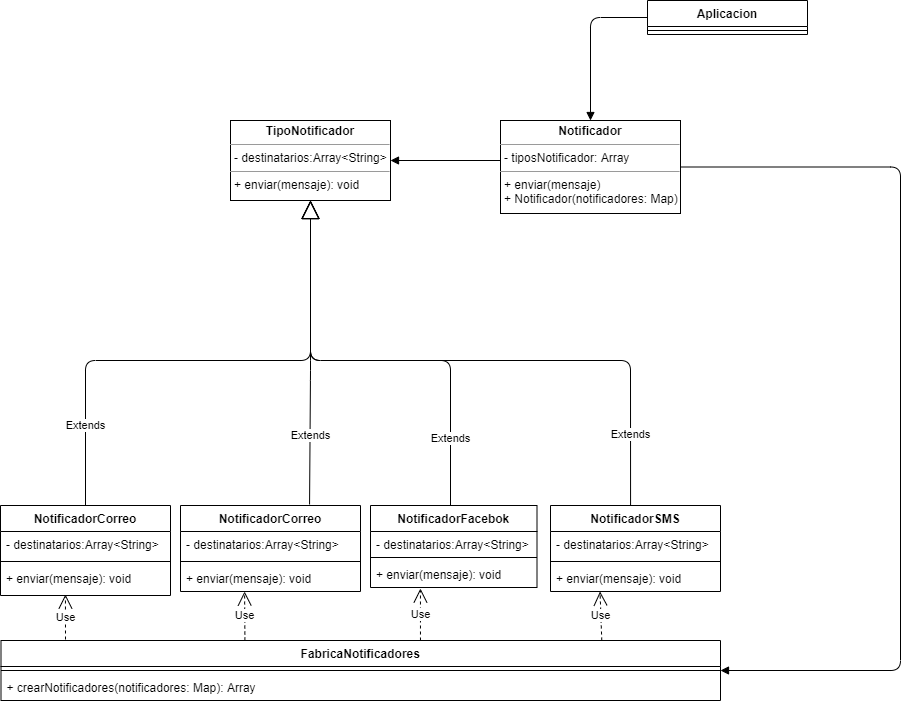

The diagram above was exported from draw.io. Its source (the exported page's mxGraphModel, read from the mxfile embedded in the PNG):
<mxGraphModel dx="702" dy="793" grid="1" gridSize="10" guides="1" tooltips="1" connect="1" arrows="1" fold="1" page="1" pageScale="1" pageWidth="827" pageHeight="1169" math="0" shadow="0">
  <root>
    <mxCell id="WIyWlLk6GJQsqaUBKTNV-0" />
    <mxCell id="WIyWlLk6GJQsqaUBKTNV-1" parent="WIyWlLk6GJQsqaUBKTNV-0" />
    <mxCell id="1YpkcjEheP0r3VfTBmVo-0" value="Aplicacion" style="swimlane;fontStyle=1;align=center;verticalAlign=top;childLayout=stackLayout;horizontal=1;startSize=26;horizontalStack=0;resizeParent=1;resizeParentMax=0;resizeLast=0;collapsible=1;marginBottom=0;" parent="WIyWlLk6GJQsqaUBKTNV-1" vertex="1">
      <mxGeometry x="667" y="80" width="160" height="34" as="geometry" />
    </mxCell>
    <mxCell id="1YpkcjEheP0r3VfTBmVo-2" value="" style="line;strokeWidth=1;fillColor=none;align=left;verticalAlign=middle;spacingTop=-1;spacingLeft=3;spacingRight=3;rotatable=0;labelPosition=right;points=[];portConstraint=eastwest;" parent="1YpkcjEheP0r3VfTBmVo-0" vertex="1">
      <mxGeometry y="26" width="160" height="8" as="geometry" />
    </mxCell>
    <mxCell id="F6mJyL1EnfAosNaTdqct-0" value="NotificadorCorreo" style="swimlane;fontStyle=1;align=center;verticalAlign=top;childLayout=stackLayout;horizontal=1;startSize=26;horizontalStack=0;resizeParent=1;resizeParentMax=0;resizeLast=0;collapsible=1;marginBottom=0;" parent="WIyWlLk6GJQsqaUBKTNV-1" vertex="1">
      <mxGeometry x="200" y="585" width="180" height="86" as="geometry" />
    </mxCell>
    <mxCell id="F6mJyL1EnfAosNaTdqct-1" value="- destinatarios:Array&lt;String&gt;" style="text;strokeColor=none;fillColor=none;align=left;verticalAlign=top;spacingLeft=4;spacingRight=4;overflow=hidden;rotatable=0;points=[[0,0.5],[1,0.5]];portConstraint=eastwest;" parent="F6mJyL1EnfAosNaTdqct-0" vertex="1">
      <mxGeometry y="26" width="180" height="26" as="geometry" />
    </mxCell>
    <mxCell id="F6mJyL1EnfAosNaTdqct-2" value="" style="line;strokeWidth=1;fillColor=none;align=left;verticalAlign=middle;spacingTop=-1;spacingLeft=3;spacingRight=3;rotatable=0;labelPosition=right;points=[];portConstraint=eastwest;" parent="F6mJyL1EnfAosNaTdqct-0" vertex="1">
      <mxGeometry y="52" width="180" height="8" as="geometry" />
    </mxCell>
    <mxCell id="4V04Myrp75NVtSiqvnrW-0" value="+ enviar(mensaje): void&#10;" style="text;strokeColor=none;fillColor=none;align=left;verticalAlign=top;spacingLeft=4;spacingRight=4;overflow=hidden;rotatable=0;points=[[0,0.5],[1,0.5]];portConstraint=eastwest;" parent="F6mJyL1EnfAosNaTdqct-0" vertex="1">
      <mxGeometry y="60" width="180" height="26" as="geometry" />
    </mxCell>
    <mxCell id="F6mJyL1EnfAosNaTdqct-4" value="NotificadorFacebok" style="swimlane;fontStyle=1;align=center;verticalAlign=top;childLayout=stackLayout;horizontal=1;startSize=26;horizontalStack=0;resizeParent=1;resizeParentMax=0;resizeLast=0;collapsible=1;marginBottom=0;" parent="WIyWlLk6GJQsqaUBKTNV-1" vertex="1">
      <mxGeometry x="390" y="585" width="166.5" height="82" as="geometry" />
    </mxCell>
    <mxCell id="F6mJyL1EnfAosNaTdqct-5" value="- destinatarios:Array&lt;String&gt;" style="text;strokeColor=none;fillColor=none;align=left;verticalAlign=top;spacingLeft=4;spacingRight=4;overflow=hidden;rotatable=0;points=[[0,0.5],[1,0.5]];portConstraint=eastwest;" parent="F6mJyL1EnfAosNaTdqct-4" vertex="1">
      <mxGeometry y="26" width="166.5" height="22" as="geometry" />
    </mxCell>
    <mxCell id="F6mJyL1EnfAosNaTdqct-6" value="" style="line;strokeWidth=1;fillColor=none;align=left;verticalAlign=middle;spacingTop=-1;spacingLeft=3;spacingRight=3;rotatable=0;labelPosition=right;points=[];portConstraint=eastwest;" parent="F6mJyL1EnfAosNaTdqct-4" vertex="1">
      <mxGeometry y="48" width="166.5" height="8" as="geometry" />
    </mxCell>
    <mxCell id="4V04Myrp75NVtSiqvnrW-1" value="+ enviar(mensaje): void" style="text;strokeColor=none;fillColor=none;align=left;verticalAlign=top;spacingLeft=4;spacingRight=4;overflow=hidden;rotatable=0;points=[[0,0.5],[1,0.5]];portConstraint=eastwest;" parent="F6mJyL1EnfAosNaTdqct-4" vertex="1">
      <mxGeometry y="56" width="166.5" height="26" as="geometry" />
    </mxCell>
    <mxCell id="F6mJyL1EnfAosNaTdqct-8" value="NotificadorSMS" style="swimlane;fontStyle=1;align=center;verticalAlign=top;childLayout=stackLayout;horizontal=1;startSize=26;horizontalStack=0;resizeParent=1;resizeParentMax=0;resizeLast=0;collapsible=1;marginBottom=0;" parent="WIyWlLk6GJQsqaUBKTNV-1" vertex="1">
      <mxGeometry x="570" y="585" width="170" height="86" as="geometry" />
    </mxCell>
    <mxCell id="F6mJyL1EnfAosNaTdqct-9" value="- destinatarios:Array&lt;String&gt;" style="text;strokeColor=none;fillColor=none;align=left;verticalAlign=top;spacingLeft=4;spacingRight=4;overflow=hidden;rotatable=0;points=[[0,0.5],[1,0.5]];portConstraint=eastwest;" parent="F6mJyL1EnfAosNaTdqct-8" vertex="1">
      <mxGeometry y="26" width="170" height="26" as="geometry" />
    </mxCell>
    <mxCell id="F6mJyL1EnfAosNaTdqct-10" value="" style="line;strokeWidth=1;fillColor=none;align=left;verticalAlign=middle;spacingTop=-1;spacingLeft=3;spacingRight=3;rotatable=0;labelPosition=right;points=[];portConstraint=eastwest;" parent="F6mJyL1EnfAosNaTdqct-8" vertex="1">
      <mxGeometry y="52" width="170" height="8" as="geometry" />
    </mxCell>
    <mxCell id="4V04Myrp75NVtSiqvnrW-2" value="+ enviar(mensaje): void" style="text;strokeColor=none;fillColor=none;align=left;verticalAlign=top;spacingLeft=4;spacingRight=4;overflow=hidden;rotatable=0;points=[[0,0.5],[1,0.5]];portConstraint=eastwest;" parent="F6mJyL1EnfAosNaTdqct-8" vertex="1">
      <mxGeometry y="60" width="170" height="26" as="geometry" />
    </mxCell>
    <mxCell id="F6mJyL1EnfAosNaTdqct-12" value="&lt;p style=&quot;margin: 0px ; margin-top: 4px ; text-align: center&quot;&gt;&lt;b&gt;TipoNotificador&lt;/b&gt;&lt;/p&gt;&lt;hr size=&quot;1&quot;&gt;&lt;p style=&quot;margin: 0px ; margin-left: 4px&quot;&gt;- destinatarios:Array&amp;lt;String&amp;gt;&lt;br&gt;&lt;/p&gt;&lt;hr size=&quot;1&quot;&gt;&lt;p style=&quot;margin: 0px ; margin-left: 4px&quot;&gt;+ enviar(mensaje): void&lt;br&gt;&lt;/p&gt;" style="verticalAlign=top;align=left;overflow=fill;fontSize=12;fontFamily=Helvetica;html=1;" parent="WIyWlLk6GJQsqaUBKTNV-1" vertex="1">
      <mxGeometry x="250" y="200" width="160" height="80" as="geometry" />
    </mxCell>
    <mxCell id="4V04Myrp75NVtSiqvnrW-3" value="Extends" style="endArrow=block;endSize=16;endFill=0;html=1;entryX=0.5;entryY=1;entryDx=0;entryDy=0;exitX=0.717;exitY=-0.012;exitDx=0;exitDy=0;exitPerimeter=0;" parent="WIyWlLk6GJQsqaUBKTNV-1" source="F6mJyL1EnfAosNaTdqct-0" target="F6mJyL1EnfAosNaTdqct-12" edge="1">
      <mxGeometry x="-0.5439" width="160" relative="1" as="geometry">
        <mxPoint x="60" y="260" as="sourcePoint" />
        <mxPoint x="220" y="260" as="targetPoint" />
        <Array as="points">
          <mxPoint x="330" y="450" />
        </Array>
        <mxPoint as="offset" />
      </mxGeometry>
    </mxCell>
    <mxCell id="9EcrFGr1h43yWcRROnNP-0" value="NotificadorCorreo" style="swimlane;fontStyle=1;align=center;verticalAlign=top;childLayout=stackLayout;horizontal=1;startSize=26;horizontalStack=0;resizeParent=1;resizeParentMax=0;resizeLast=0;collapsible=1;marginBottom=0;" vertex="1" parent="WIyWlLk6GJQsqaUBKTNV-1">
      <mxGeometry x="20" y="585" width="170" height="90" as="geometry" />
    </mxCell>
    <mxCell id="9EcrFGr1h43yWcRROnNP-1" value="- destinatarios:Array&lt;String&gt;" style="text;strokeColor=none;fillColor=none;align=left;verticalAlign=top;spacingLeft=4;spacingRight=4;overflow=hidden;rotatable=0;points=[[0,0.5],[1,0.5]];portConstraint=eastwest;" vertex="1" parent="9EcrFGr1h43yWcRROnNP-0">
      <mxGeometry y="26" width="170" height="26" as="geometry" />
    </mxCell>
    <mxCell id="9EcrFGr1h43yWcRROnNP-2" value="" style="line;strokeWidth=1;fillColor=none;align=left;verticalAlign=middle;spacingTop=-1;spacingLeft=3;spacingRight=3;rotatable=0;labelPosition=right;points=[];portConstraint=eastwest;" vertex="1" parent="9EcrFGr1h43yWcRROnNP-0">
      <mxGeometry y="52" width="170" height="8" as="geometry" />
    </mxCell>
    <mxCell id="9EcrFGr1h43yWcRROnNP-3" value="+ enviar(mensaje): void&#10;" style="text;strokeColor=none;fillColor=none;align=left;verticalAlign=top;spacingLeft=4;spacingRight=4;overflow=hidden;rotatable=0;points=[[0,0.5],[1,0.5]];portConstraint=eastwest;" vertex="1" parent="9EcrFGr1h43yWcRROnNP-0">
      <mxGeometry y="60" width="170" height="30" as="geometry" />
    </mxCell>
    <mxCell id="9EcrFGr1h43yWcRROnNP-5" value="Extends" style="endArrow=block;endSize=16;endFill=0;html=1;" edge="1" parent="WIyWlLk6GJQsqaUBKTNV-1">
      <mxGeometry x="-0.6998" width="160" relative="1" as="geometry">
        <mxPoint x="470" y="585" as="sourcePoint" />
        <mxPoint x="330" y="280" as="targetPoint" />
        <Array as="points">
          <mxPoint x="470" y="440" />
          <mxPoint x="330" y="440" />
        </Array>
        <mxPoint as="offset" />
      </mxGeometry>
    </mxCell>
    <mxCell id="9EcrFGr1h43yWcRROnNP-6" value="Extends" style="endArrow=block;endSize=16;endFill=0;html=1;exitX=0.471;exitY=0;exitDx=0;exitDy=0;entryX=0.5;entryY=1;entryDx=0;entryDy=0;exitPerimeter=0;" edge="1" parent="WIyWlLk6GJQsqaUBKTNV-1" source="F6mJyL1EnfAosNaTdqct-8" target="F6mJyL1EnfAosNaTdqct-12">
      <mxGeometry x="-0.7739" width="160" relative="1" as="geometry">
        <mxPoint x="619.29" y="585" as="sourcePoint" />
        <mxPoint x="470" y="440" as="targetPoint" />
        <Array as="points">
          <mxPoint x="650" y="440" />
          <mxPoint x="330" y="440" />
        </Array>
        <mxPoint as="offset" />
      </mxGeometry>
    </mxCell>
    <mxCell id="9EcrFGr1h43yWcRROnNP-7" value="Extends" style="endArrow=block;endSize=16;endFill=0;html=1;entryX=0.5;entryY=1;entryDx=0;entryDy=0;exitX=0.5;exitY=0;exitDx=0;exitDy=0;" edge="1" parent="WIyWlLk6GJQsqaUBKTNV-1" source="9EcrFGr1h43yWcRROnNP-0" target="F6mJyL1EnfAosNaTdqct-12">
      <mxGeometry x="-0.6984" width="160" relative="1" as="geometry">
        <mxPoint x="184.29" y="585" as="sourcePoint" />
        <mxPoint x="184.29" y="300" as="targetPoint" />
        <Array as="points">
          <mxPoint x="105" y="440" />
          <mxPoint x="330" y="440" />
        </Array>
        <mxPoint as="offset" />
      </mxGeometry>
    </mxCell>
    <mxCell id="9EcrFGr1h43yWcRROnNP-12" value="FabricaNotificadores" style="swimlane;fontStyle=1;align=center;verticalAlign=top;childLayout=stackLayout;horizontal=1;startSize=26;horizontalStack=0;resizeParent=1;resizeParentMax=0;resizeLast=0;collapsible=1;marginBottom=0;" vertex="1" parent="WIyWlLk6GJQsqaUBKTNV-1">
      <mxGeometry x="20.5" y="720" width="719.5" height="60" as="geometry" />
    </mxCell>
    <mxCell id="9EcrFGr1h43yWcRROnNP-14" value="" style="line;strokeWidth=1;fillColor=none;align=left;verticalAlign=middle;spacingTop=-1;spacingLeft=3;spacingRight=3;rotatable=0;labelPosition=right;points=[];portConstraint=eastwest;" vertex="1" parent="9EcrFGr1h43yWcRROnNP-12">
      <mxGeometry y="26" width="719.5" height="8" as="geometry" />
    </mxCell>
    <mxCell id="9EcrFGr1h43yWcRROnNP-15" value="+ crearNotificadores(notificadores: Map): Array" style="text;strokeColor=none;fillColor=none;align=left;verticalAlign=top;spacingLeft=4;spacingRight=4;overflow=hidden;rotatable=0;points=[[0,0.5],[1,0.5]];portConstraint=eastwest;" vertex="1" parent="9EcrFGr1h43yWcRROnNP-12">
      <mxGeometry y="34" width="719.5" height="26" as="geometry" />
    </mxCell>
    <mxCell id="9EcrFGr1h43yWcRROnNP-17" value="Use" style="endArrow=open;endSize=12;dashed=1;html=1;entryX=0.382;entryY=0.967;entryDx=0;entryDy=0;entryPerimeter=0;" edge="1" parent="WIyWlLk6GJQsqaUBKTNV-1" target="9EcrFGr1h43yWcRROnNP-3">
      <mxGeometry width="160" relative="1" as="geometry">
        <mxPoint x="85" y="719" as="sourcePoint" />
        <mxPoint x="320" y="710" as="targetPoint" />
      </mxGeometry>
    </mxCell>
    <mxCell id="9EcrFGr1h43yWcRROnNP-18" value="Use" style="endArrow=open;endSize=12;dashed=1;html=1;exitX=0.339;exitY=0;exitDx=0;exitDy=0;exitPerimeter=0;entryX=0.356;entryY=1;entryDx=0;entryDy=0;entryPerimeter=0;" edge="1" parent="WIyWlLk6GJQsqaUBKTNV-1" source="9EcrFGr1h43yWcRROnNP-12" target="4V04Myrp75NVtSiqvnrW-0">
      <mxGeometry width="160" relative="1" as="geometry">
        <mxPoint x="329.5" y="739.998" as="sourcePoint" />
        <mxPoint x="300" y="673" as="targetPoint" />
      </mxGeometry>
    </mxCell>
    <mxCell id="9EcrFGr1h43yWcRROnNP-19" value="Use" style="endArrow=open;endSize=12;dashed=1;html=1;exitX=0.583;exitY=0;exitDx=0;exitDy=0;entryX=0.3;entryY=1.038;entryDx=0;entryDy=0;entryPerimeter=0;exitPerimeter=0;" edge="1" parent="WIyWlLk6GJQsqaUBKTNV-1" source="9EcrFGr1h43yWcRROnNP-12" target="4V04Myrp75NVtSiqvnrW-1">
      <mxGeometry width="160" relative="1" as="geometry">
        <mxPoint x="478.00000000000006" y="738.9680000000001" as="sourcePoint" />
        <mxPoint x="478.02918451222155" y="685" as="targetPoint" />
      </mxGeometry>
    </mxCell>
    <mxCell id="9EcrFGr1h43yWcRROnNP-20" value="Use" style="endArrow=open;endSize=12;dashed=1;html=1;exitX=0.835;exitY=0;exitDx=0;exitDy=0;exitPerimeter=0;" edge="1" parent="WIyWlLk6GJQsqaUBKTNV-1" source="9EcrFGr1h43yWcRROnNP-12">
      <mxGeometry width="160" relative="1" as="geometry">
        <mxPoint x="619.5" y="724.9680000000001" as="sourcePoint" />
        <mxPoint x="619.5291845122215" y="671" as="targetPoint" />
      </mxGeometry>
    </mxCell>
    <mxCell id="9EcrFGr1h43yWcRROnNP-21" value="" style="endArrow=block;endFill=1;html=1;edgeStyle=orthogonalEdgeStyle;align=left;verticalAlign=top;entryX=1;entryY=0.5;entryDx=0;entryDy=0;exitX=1;exitY=0.5;exitDx=0;exitDy=0;" edge="1" parent="WIyWlLk6GJQsqaUBKTNV-1" source="9EcrFGr1h43yWcRROnNP-23" target="9EcrFGr1h43yWcRROnNP-12">
      <mxGeometry x="-1" relative="1" as="geometry">
        <mxPoint x="920" y="254" as="sourcePoint" />
        <mxPoint x="750" y="410" as="targetPoint" />
        <Array as="points">
          <mxPoint x="920" y="247" />
          <mxPoint x="920" y="750" />
        </Array>
      </mxGeometry>
    </mxCell>
    <mxCell id="9EcrFGr1h43yWcRROnNP-22" value="name" style="endArrow=block;endFill=1;html=1;edgeStyle=orthogonalEdgeStyle;align=left;verticalAlign=top;exitX=0;exitY=0.5;exitDx=0;exitDy=0;entryX=1;entryY=0.5;entryDx=0;entryDy=0;" edge="1" parent="WIyWlLk6GJQsqaUBKTNV-1" source="9EcrFGr1h43yWcRROnNP-23" target="F6mJyL1EnfAosNaTdqct-12">
      <mxGeometry x="-1" relative="1" as="geometry">
        <mxPoint x="780" y="101" as="sourcePoint" />
        <mxPoint x="350" y="100" as="targetPoint" />
        <Array as="points">
          <mxPoint x="550" y="240" />
        </Array>
      </mxGeometry>
    </mxCell>
    <mxCell id="9EcrFGr1h43yWcRROnNP-23" value="&lt;p style=&quot;margin: 0px ; margin-top: 4px ; text-align: center&quot;&gt;&lt;b&gt;Notificador&lt;/b&gt;&lt;/p&gt;&lt;hr size=&quot;1&quot;&gt;&lt;p style=&quot;margin: 0px ; margin-left: 4px&quot;&gt;- tiposNotificador: Array&lt;br&gt;&lt;/p&gt;&lt;hr size=&quot;1&quot;&gt;&lt;p style=&quot;margin: 0px ; margin-left: 4px&quot;&gt;+ enviar(mensaje)&lt;br&gt;&lt;/p&gt;&lt;p style=&quot;margin: 0px ; margin-left: 4px&quot;&gt;+ Notificador(notificadores: Map)&lt;/p&gt;" style="verticalAlign=top;align=left;overflow=fill;fontSize=12;fontFamily=Helvetica;html=1;" vertex="1" parent="WIyWlLk6GJQsqaUBKTNV-1">
      <mxGeometry x="520" y="200" width="180" height="93" as="geometry" />
    </mxCell>
    <mxCell id="9EcrFGr1h43yWcRROnNP-24" value="" style="endArrow=block;endFill=1;html=1;edgeStyle=orthogonalEdgeStyle;align=left;verticalAlign=top;exitX=0;exitY=0.5;exitDx=0;exitDy=0;entryX=0.5;entryY=0;entryDx=0;entryDy=0;" edge="1" parent="WIyWlLk6GJQsqaUBKTNV-1" source="1YpkcjEheP0r3VfTBmVo-0" target="9EcrFGr1h43yWcRROnNP-23">
      <mxGeometry x="0.375" y="30" relative="1" as="geometry">
        <mxPoint x="590" y="106.5" as="sourcePoint" />
        <mxPoint x="480" y="100" as="targetPoint" />
        <Array as="points">
          <mxPoint x="610" y="97" />
        </Array>
        <mxPoint as="offset" />
      </mxGeometry>
    </mxCell>
  </root>
</mxGraphModel>